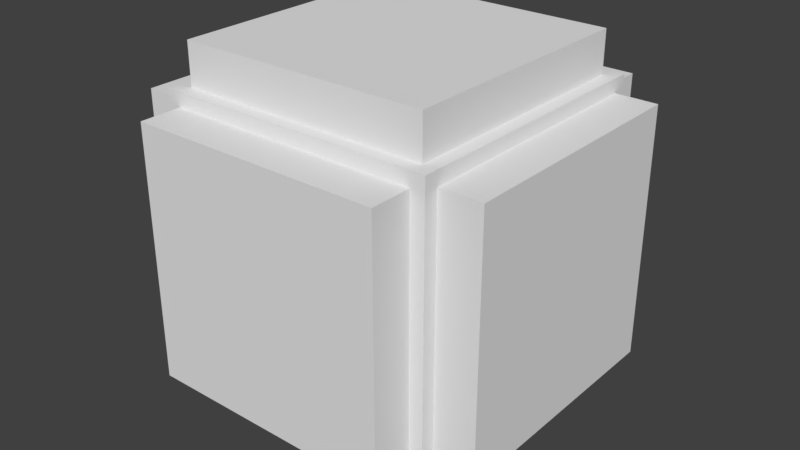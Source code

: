 # Source: cubic-7.blend  (saved by Blender 2.79.0; exported with 4.5.12 LTS)
import bpy
from mathutils import Matrix  # noqa: F401  (used for matrix-valued properties, if any)

bpy.ops.wm.read_factory_settings(use_empty=True)
scene = bpy.context.scene
scene.name = 'Scene'

# ---- collections
col_collection_1 = bpy.data.collections.new('Collection 1'); scene.collection.children.link(col_collection_1)

# ---- materials (node trees are filled in below, after node groups)
mat_material_013 = bpy.data.materials.new('Material.013')
mat_material_013.alpha_threshold = 0.0
mat_material_013.use_transparent_shadow = False
mat_material_013.roughness = 0.5
mat_material_013.line_color = (0.0, 0.0, 0.0, 1.0)
mat_material_009 = bpy.data.materials.new('Material.009')
mat_material_009.alpha_threshold = 0.0
mat_material_009.use_transparent_shadow = False
mat_material_009.roughness = 0.5
mat_material_009.line_color = (0.0, 0.0, 0.0, 1.0)
mat_material_010 = bpy.data.materials.new('Material.010')
mat_material_010.alpha_threshold = 0.0
mat_material_010.use_transparent_shadow = False
mat_material_010.roughness = 0.5
mat_material_010.line_color = (0.0, 0.0, 0.0, 1.0)
mat_material_011 = bpy.data.materials.new('Material.011')
mat_material_011.alpha_threshold = 0.0
mat_material_011.use_transparent_shadow = False
mat_material_011.roughness = 0.5
mat_material_011.line_color = (0.0, 0.0, 0.0, 1.0)
mat_material_012 = bpy.data.materials.new('Material.012')
mat_material_012.alpha_threshold = 0.0
mat_material_012.use_transparent_shadow = False
mat_material_012.roughness = 0.5
mat_material_012.line_color = (0.0, 0.0, 0.0, 1.0)
mat_material_014 = bpy.data.materials.new('Material.014')
mat_material_014.alpha_threshold = 0.0
mat_material_014.use_transparent_shadow = False
mat_material_014.roughness = 0.5
mat_material_014.line_color = (0.0, 0.0, 0.0, 1.0)
mat_material = bpy.data.materials.new('Material')
mat_material.alpha_threshold = 0.0
mat_material.use_transparent_shadow = False
mat_material.roughness = 0.5
mat_material.line_color = (0.0, 0.0, 0.0, 1.0)

# ---- material node trees

# ---- world
world_world = bpy.data.worlds.new('World'); scene.world = world_world
world_world.color = (0.05088, 0.05088, 0.05088)
world_world.use_sun_shadow = False
world_world.sun_shadow_jitter_overblur = 0.0
world_world.cycles.sampling_method = 'MANUAL'

# ---- meshes
me_cube_013 = bpy.data.meshes.new('Cube.013')
me_cube_013.from_pydata([(1.0, 1.0, -1.0), (1.0, -1.0, -1.0), (-1.0, -1.0, -1.0), (-1.0, 1.0, -1.0), (1.0, 1.0, 1.0), (1.0, -1.0, 1.0), (-1.0, -1.0, 1.0), (-1.0, 1.0, 1.0), (-1.0, 1.0, 1.0), (-1.0, -1.0, 1.0), (-1.444, -1.0, 1.0), (-1.444, 1.0, 1.0), (-1.0, 1.0, 10.0), (-1.0, -1.0, 10.0), (-1.444, -1.0, 10.0), (-1.444, 1.0, 10.0), (1.444, 1.0, 1.0), (1.444, -1.0, 1.0), (1.0, -1.0, 1.0), (1.0, 1.0, 1.0), (1.444, 1.0, 10.0), (1.444, -1.0, 10.0), (1.0, -1.0, 10.0), (1.0, 1.0, 10.0), (1.0, -1.0, 1.0), (1.0, -1.444, 1.0), (-1.0, -1.444, 1.0), (-1.0, -1.0, 1.0), (1.0, -1.0, 10.0), (1.0, -1.444, 10.0), (-1.0, -1.444, 10.0), (-1.0, -1.0, 10.0), (1.0, 1.444, 1.0), (1.0, 1.0, 1.0), (-1.0, 1.0, 1.0), (-1.0, 1.444, 1.0), (1.0, 1.444, 10.0), (1.0, 1.0, 10.0), (-1.0, 1.0, 10.0), (-1.0, 1.444, 10.0), (1.0, 1.0, 10.0), (1.0, -1.0, 10.0), (-1.0, -1.0, 10.0), (-1.0, 1.0, 10.0), (1.0, 1.0, 12.0), (1.0, -1.0, 12.0), (-1.0, -1.0, 12.0), (-1.0, 1.0, 12.0)], [], [(0, 1, 2, 3), (0, 4, 5, 1), (1, 5, 6, 2), (2, 6, 7, 3), (4, 0, 3, 7), (8, 9, 10, 11), (12, 15, 14, 13), (9, 13, 14, 10), (10, 14, 15, 11), (12, 8, 11, 15), (16, 17, 18, 19), (20, 23, 22, 21), (16, 20, 21, 17), (17, 21, 22, 18), (20, 16, 19, 23), (24, 25, 26, 27), (28, 31, 30, 29), (24, 28, 29, 25), (25, 29, 30, 26), (26, 30, 31, 27), (32, 33, 34, 35), (36, 39, 38, 37), (32, 36, 37, 33), (34, 38, 39, 35), (36, 32, 35, 39), (44, 47, 46, 45), (40, 44, 45, 41), (41, 45, 46, 42), (42, 46, 47, 43), (44, 40, 43, 47)])
me_cube_013.polygons.foreach_set('material_index', [0, 0, 0, 0, 0, 1, 1, 1, 1, 1, 2, 2, 2, 2, 2, 3, 3, 3, 3, 3, 4, 4, 4, 4, 4, 5, 5, 5, 5, 5])
me_cube_013.materials.append(mat_material_013)
me_cube_013.materials.append(mat_material_009)
me_cube_013.materials.append(mat_material_010)
me_cube_013.materials.append(mat_material_011)
me_cube_013.materials.append(mat_material_012)
me_cube_013.materials.append(mat_material_014)
me_cube_013.use_remesh_preserve_volume = False
me_cube_013.use_remesh_preserve_attributes = False
me_cube_013.use_mirror_vertex_groups = False
me_cube_013.update()
me_cube = bpy.data.meshes.new('Cube')
me_cube.from_pydata([(1.0, 1.0, -1.0), (1.0, -1.0, -1.0), (-1.0, -1.0, -1.0), (-1.0, 1.0, -1.0), (1.0, 1.0, 1.0), (1.0, -1.0, 1.0), (-1.0, -1.0, 1.0), (-1.0, 1.0, 1.0)], [], [(0, 1, 2, 3), (4, 7, 6, 5), (0, 4, 5, 1), (1, 5, 6, 2), (2, 6, 7, 3), (4, 0, 3, 7)])
_uv = me_cube.uv_layers.new(name='UVMap')
_uv.uv.foreach_set('vector', [0.0, 0.0, 1.0, 0.0, 1.0, 1.0, 0.0, 1.0, 0.0, 0.0, 1.0, 0.0, 1.0, 1.0, 0.0, 1.0, 0.0, 0.0, 1.0, 0.0, 1.0, 1.0, 0.0, 1.0, 0.0, 0.0, 1.0, 0.0, 1.0, 1.0, 0.0, 1.0, 0.0, 0.0, 1.0, 0.0, 1.0, 1.0, 0.0, 1.0, 0.0, 0.0, 1.0, 0.0, 1.0, 1.0, 0.0, 1.0])
me_cube.materials.append(mat_material)
me_cube.use_remesh_preserve_volume = False
me_cube.use_remesh_preserve_attributes = False
me_cube.use_mirror_vertex_groups = False
me_cube.update()

# ---- objects
ob_cube_005 = bpy.data.objects.new('Cube.005', me_cube_013)
ob_cube = bpy.data.objects.new('Cube', me_cube)

# ---- transforms, parenting, visibility, modifiers, constraints
ob_cube_005.location = (0.0, 0.0, -1.1)
ob_cube_005.scale = (0.9, 0.9, 0.2)
ob_cube_005.lock_rotations_4d = False
ob_cube_005.empty_display_type = 'ARROWS'
ob_cube_005.display_type = 'WIRE'
ob_cube_005.lineart.crease_threshold = 0.0
ob_cube.location = (0.0, 0.0, 0.0)
ob_cube.lock_rotations_4d = False
ob_cube.empty_display_type = 'ARROWS'
ob_cube.lineart.crease_threshold = 0.0
_m = ob_cube.modifiers.new('Boolean', 'BOOLEAN')
_m.object = ob_cube_005
_m.solver = 'FAST'

# ---- collection membership
col_collection_1.objects.link(ob_cube_005)
col_collection_1.objects.link(ob_cube)

# ---- scene / render settings (as saved in the file)
scene.frame_start = 1; scene.frame_end = 250; scene.frame_set(1)
scene.render.engine = 'BLENDER_EEVEE_NEXT'
scene.render.resolution_percentage = 50
scene.render.dither_intensity = 0.0
scene.cycles.use_denoising = False
scene.cycles.samples = 128
scene.cycles.sampling_pattern = 'TABULATED_SOBOL'
scene.cycles.use_adaptive_sampling = False
scene.cycles.use_light_tree = False
scene.cycles.blur_glossy = 0.0
scene.cycles.sample_clamp_indirect = 0.0
scene.view_settings.view_transform = 'Standard'
bpy.context.view_layer.update()

# ---- added for rendering (the .blend has no active camera and no usable light): camera, sun
cam_auto = bpy.data.cameras.new('AutoCamera')
cam_auto.lens = 50.0
cam_auto.sensor_width = 36.0
cam_auto.clip_end = 1000.0
ob_auto_camera = bpy.data.objects.new('AutoCamera', cam_auto)
scene.collection.objects.link(ob_auto_camera)
ob_auto_camera.location = (4.16659, -4.99991, 3.33328)
ob_auto_camera.rotation_euler = (1.09748, -7.21219e-08, 0.694738)
scene.camera = ob_auto_camera
light_auto_sun = bpy.data.lights.new('AutoSun', 'SUN')
light_auto_sun.energy = 3.0
light_auto_sun.angle = 0.0523599
ob_auto_sun = bpy.data.objects.new('AutoSun', light_auto_sun)
scene.collection.objects.link(ob_auto_sun)
ob_auto_sun.rotation_euler = (0.872665, 0.174533, 0.523599)
bpy.context.view_layer.update()

